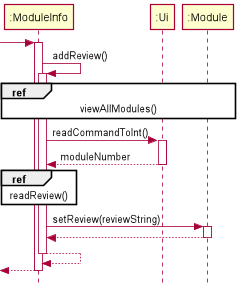

The diagram above was rendered by PlantUML. Its source (embedded in the PNG):
@startuml
skinparam style strictuml
participant ":ModuleInfo" as ModuleInfo
participant ":Ui" as Ui
participant ":Module" as Module
[-> ModuleInfo:
activate ModuleInfo

    ModuleInfo -> ModuleInfo++ :  addReview()
        ref over ModuleInfo, Module, Ui : viewAllModules()
        ModuleInfo -> Ui++ : readCommandToInt()
        return moduleNumber
        ref over ModuleInfo : readReview()
        ModuleInfo -> Module++ : setReview(reviewString)
        return
    return
return

@enduml